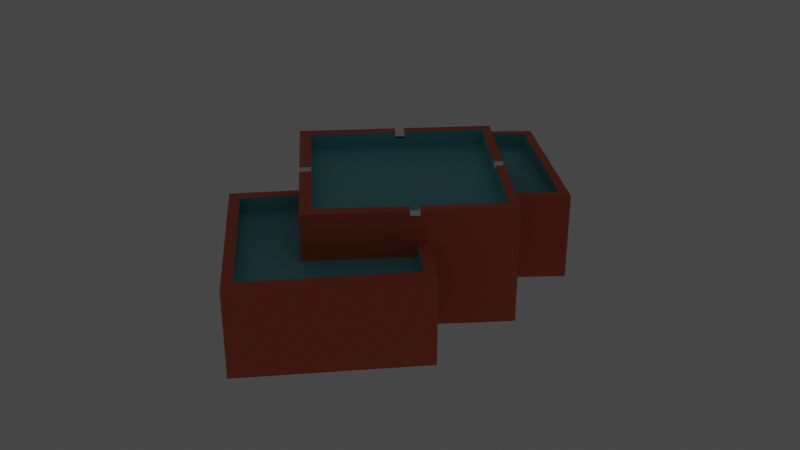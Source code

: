 # Source: pool2.blend  (saved by Blender 3.5.10; exported with 4.5.12 LTS)
import bpy
from mathutils import Matrix  # noqa: F401  (used for matrix-valued properties, if any)

bpy.ops.wm.read_factory_settings(use_empty=True)
scene = bpy.context.scene
scene.name = 'Scene'

# ---- collections
col_collection = bpy.data.collections.new('Collection'); scene.collection.children.link(col_collection)

# ---- materials (node trees are filled in below, after node groups)
mat_material = bpy.data.materials.new('Material')
mat_material.alpha_threshold = 0.0
mat_material.use_transparent_shadow = False
mat_material.roughness = 0.5
mat_material.line_color = (0.0, 0.0, 0.0, 1.0)
mat_material_001 = bpy.data.materials.new('Material.001')
mat_material_001.use_transparent_shadow = False
mat_material_002 = bpy.data.materials.new('Material.002')
mat_material_002.use_transparent_shadow = False

# ---- material node trees
mat_material.use_nodes = True; mat_material.node_tree.nodes.clear()
_N = mat_material.node_tree.nodes; _L = mat_material.node_tree.links
n0 = _N.new('ShaderNodeOutputMaterial'); n0.name = 'Material Output'; n0.location = (300, 300)
n1 = _N.new('ShaderNodeBsdfPrincipled'); n1.name = 'Principled BSDF'; n1.location = (10, 300)
n1.distribution = 'GGX'
n1.subsurface_method = 'RANDOM_WALK_SKIN'
n1.inputs[0].default_value = (0.1612, 0.5303, 0.5894, 1.0)
n1.inputs[3].default_value = 1.45
n1.inputs[27].default_value = (0.0, 0.0, 0.0, 1.0)
n1.inputs[28].default_value = 1.0
_L.new(n1.outputs[0], n0.inputs[0])
n0.is_active_output = True
mat_material_001.use_nodes = True; mat_material_001.node_tree.nodes.clear()
_N = mat_material_001.node_tree.nodes; _L = mat_material_001.node_tree.links
n0 = _N.new('ShaderNodeBsdfPrincipled'); n0.name = 'Principled BSDF'; n0.location = (10, 300)
n0.distribution = 'GGX'
n0.subsurface_method = 'RANDOM_WALK_SKIN'
n0.inputs[0].default_value = (0.7224, 0.1402, 0.06412, 1.0)
n0.inputs[3].default_value = 1.45
n0.inputs[27].default_value = (0.0, 0.0, 0.0, 1.0)
n0.inputs[28].default_value = 1.0
n1 = _N.new('ShaderNodeOutputMaterial'); n1.name = 'Material Output'; n1.location = (300, 300)
_L.new(n0.outputs[0], n1.inputs[0])
n1.is_active_output = True
mat_material_002.use_nodes = True; mat_material_002.node_tree.nodes.clear()
_N = mat_material_002.node_tree.nodes; _L = mat_material_002.node_tree.links
n0 = _N.new('ShaderNodeBsdfPrincipled'); n0.name = 'Principled BSDF'; n0.location = (10, 300)
n0.distribution = 'GGX'
n0.subsurface_method = 'RANDOM_WALK_SKIN'
n0.inputs[0].default_value = (1.0, 1.0, 1.0, 1.0)
n0.inputs[3].default_value = 1.45
n0.inputs[27].default_value = (0.0, 0.0, 0.0, 1.0)
n0.inputs[28].default_value = 1.0
n1 = _N.new('ShaderNodeOutputMaterial'); n1.name = 'Material Output'; n1.location = (300, 300)
_L.new(n0.outputs[0], n1.inputs[0])
n1.is_active_output = True

# ---- world
world_world = bpy.data.worlds.new('World'); scene.world = world_world
world_world.use_nodes = True; world_world.node_tree.nodes.clear()
_N = world_world.node_tree.nodes; _L = world_world.node_tree.links
n0 = _N.new('ShaderNodeOutputWorld'); n0.name = 'World Output'; n0.location = (300, 300)
n1 = _N.new('ShaderNodeBackground'); n1.name = 'Background'; n1.location = (10, 300)
n1.inputs[0].default_value = (0.05088, 0.05088, 0.05088, 1.0)
_L.new(n1.outputs[0], n0.inputs[0])
n0.is_active_output = True
world_world.color = (0.05088, 0.05088, 0.05088)
world_world.use_sun_shadow = False
world_world.sun_shadow_jitter_overblur = 0.0

# ---- lights
light_light = bpy.data.lights.new('Light', 'POINT')
light_light.transmission_factor = 0.0
light_light.energy = 1000.0
light_light.shadow_soft_size = 0.1
light_light.shadow_maximum_resolution = 0.006
light_light.use_absolute_resolution = True

# ---- meshes
me_cube = bpy.data.meshes.new('Cube')
me_cube.from_pydata([(1.0, 1.0, 1.0), (1.0, 1.0, -1.0), (1.0, -1.0, 1.0), (1.0, -1.0, -1.0), (-1.0, 1.0, 1.0), (-1.0, 1.0, -1.0), (-1.0, -1.0, 1.0), (-1.0, -1.0, -1.0), (1.697, 0.1818, -0.9944), (1.697, 0.1818, 0.482), (1.772, -1.668, -0.9944), (1.772, -1.668, 0.482), (-0.2426, 0.1459, -0.9944), (-0.2426, 0.1459, 0.482), (-0.1678, -1.704, -0.9944), (-0.1678, -1.704, 0.482), (0.1044, -0.04675, -0.9995), (0.1044, -0.04675, 0.5116), (-1.614, -0.1444, -0.9995), (-1.614, -0.1444, 0.5116), (0.1793, 1.647, -0.9995), (0.1793, 1.647, 0.5116), (-1.539, 1.55, -0.9995), (-1.539, 1.55, 0.5116), (1.632, -1.671, -0.9944), (1.632, -1.671, 0.482), (1.558, 0.1792, -0.9944), (1.558, 0.1792, 0.482), (-0.04638, -1.702, 0.482), (-0.1212, 0.1481, -0.9944), (-0.04638, -1.702, -0.9944), (-0.1212, 0.1481, 0.482), (1.768, -1.562, -0.9944), (1.768, -1.562, 0.482), (-0.1721, -1.598, -0.9944), (-0.1721, -1.598, 0.482), (1.628, -1.565, 0.482), (1.628, -1.565, -0.9944), (-0.05067, -1.596, 0.482), (-0.05067, -1.596, -0.9944), (1.701, 0.07632, -0.9944), (-0.2384, 0.04041, 0.482), (1.562, 0.07374, 0.482), (1.562, 0.07374, -0.9944), (-0.1169, 0.04266, 0.482), (-0.1169, 0.04266, -0.9944), (1.701, 0.07632, 0.482), (-0.2384, 0.04041, -0.9944), (-1.0, -0.885, -1.0), (1.0, -0.885, 1.0), (-1.0, -0.885, 1.0), (1.0, -0.885, -1.0), (-1.0, 0.9076, 1.0), (1.0, 0.9076, -1.0), (-1.0, 0.9076, -1.0), (1.0, 0.9076, 1.0), (0.8868, 1.0, -1.0), (0.8868, -1.0, 1.0), (0.8868, -1.0, -1.0), (0.8868, 1.0, 1.0), (0.8868, -0.885, -1.0), (0.8868, -0.885, 1.0), (0.8868, 0.9076, 1.0), (0.8868, 0.9076, -1.0), (-0.8928, 1.0, -1.0), (-0.8928, -1.0, 1.0), (-0.8928, -0.885, -1.0), (-0.8928, 0.9076, -1.0), (-0.8928, -1.0, -1.0), (-0.8928, 1.0, 1.0), (-0.8928, -0.885, 1.0), (-0.8928, 0.9076, 1.0), (-1.543, 1.458, -0.9995), (-1.543, 1.458, 0.5116), (0.1752, 1.555, -0.9995), (0.1752, 1.555, 0.5116), (-1.533, -0.1398, -0.9995), (-1.533, -0.1398, 0.5116), (-1.458, 1.554, -0.9995), (-1.458, 1.554, 0.5116), (-1.462, 1.462, 0.5116), (-1.462, 1.462, -0.9995), (-1.61, -0.05413, -0.9995), (0.1084, 0.04352, 0.5116), (-1.61, -0.05413, 0.5116), (0.1084, 0.04352, -0.9995), (-1.529, -0.04951, -0.9995), (-1.529, -0.04951, 0.5116), (0.003671, -0.05248, -0.9995), (0.07857, 1.641, 0.5116), (0.07451, 1.55, 0.5116), (0.07451, 1.55, -0.9995), (0.003671, -0.05248, 0.5116), (0.07857, 1.641, -0.9995), (0.007662, 0.0378, -0.9995), (0.007662, 0.0378, 0.5116), (1.628, -1.565, 0.2198), (-0.05067, -1.596, 0.2198), (1.562, 0.07374, 0.2198), (-0.1169, 0.04266, 0.2198), (-0.8928, -0.885, 0.7377), (0.8868, -0.885, 0.7377), (-0.8928, 0.9076, 0.7377), (0.8868, 0.9076, 0.7377), (-1.529, -0.04951, 0.2494), (-1.462, 1.462, 0.2494), (0.07451, 1.55, 0.2494), (0.007662, 0.0378, 0.2494), (-1.0, 0.08819, -1.0), (1.0, 0.08819, 1.0), (-1.0, 0.08819, 1.0), (1.0, 0.08819, -1.0), (0.8868, 0.08819, 1.0), (0.8868, 0.08819, -1.0), (-0.8928, 0.08819, -1.0), (-0.8928, 0.08819, 1.0), (0.8868, 0.08819, 0.7377), (-0.8928, 0.08819, 0.7377), (-1.0, -0.006066, -1.0), (1.0, -0.006066, 1.0), (0.8868, -0.006066, 1.0), (0.8868, -0.006066, -1.0), (-0.8928, -0.006066, -1.0), (-0.8928, -0.006066, 1.0), (0.8868, -0.006066, 0.7377), (-0.8928, -0.006066, 0.7377), (-1.0, -0.006066, 1.0), (1.0, -0.006066, -1.0), (0.04859, -1.0, -1.0), (0.04859, 1.0, 1.0), (0.04859, -0.885, 1.0), (0.04859, 0.9076, 1.0), (0.04859, 1.0, -1.0), (0.04859, -1.0, 1.0), (0.04859, -0.885, -1.0), (0.04859, 0.9076, -1.0), (0.04859, -0.885, 0.7377), (0.04859, 0.9076, 0.7377), (0.04859, 0.08819, 0.7377), (0.04859, 0.08819, -1.0), (0.04859, -0.006066, 0.7377), (0.04859, -0.006066, -1.0), (-0.05403, 1.0, -1.0), (-0.05403, -1.0, 1.0), (-0.05403, -0.885, -1.0), (-0.05403, 0.9076, -1.0), (-0.05403, 0.08819, -1.0), (-0.05403, -0.006066, -1.0), (-0.05403, -1.0, -1.0), (-0.05403, 1.0, 1.0), (-0.05403, -0.885, 1.0), (-0.05403, 0.9076, 1.0), (-0.05403, -0.885, 0.7377), (-0.05403, 0.9076, 0.7377), (-0.05403, 0.08819, 0.7377), (-0.05403, -0.006066, 0.7377), (1.0, 1.0, 0.9176), (-1.0, -1.0, 0.9176), (1.0, -1.0, 0.9176), (-1.0, 1.0, 0.9176), (1.0, -0.885, 0.9176), (-1.0, -0.885, 0.9176), (1.0, 0.9076, 0.9176), (-1.0, 0.9076, 0.9176), (0.8868, 1.0, 0.9176), (0.8868, -1.0, 0.9176), (-0.8928, 1.0, 0.9176), (-0.8928, -1.0, 0.9176), (-1.0, 0.08819, 0.9176), (1.0, 0.08819, 0.9176), (-1.0, -0.006066, 0.9176), (1.0, -0.006066, 0.9176), (0.04859, -1.0, 0.9176), (0.04859, 1.0, 0.9176), (-0.05403, 1.0, 0.9176), (-0.05403, -1.0, 0.9176), (0.8868, -0.885, 0.8863), (-0.8928, -0.885, 0.8863), (-0.8928, 0.9076, 0.8863), (0.8868, 0.9076, 0.8863), (0.8868, 0.08819, 0.8863), (-0.8928, 0.08819, 0.8863), (0.8868, -0.006066, 0.8863), (-0.8928, -0.006066, 0.8863), (0.04859, 0.9076, 0.8863), (0.04859, -0.885, 0.8863), (-0.05403, -0.885, 0.8863), (-0.05403, 0.9076, 0.8863), (0.8868, 0.08819, 0.8845), (1.0, 0.08819, 0.8845), (1.0, -0.006066, 0.8845), (0.8868, -0.006066, 0.8845), (-1.0, -0.006066, 0.918), (-1.0, 0.08819, 0.918), (-0.8928, 0.08819, 0.918), (-0.8928, -0.006066, 0.918), (-0.05403, -0.885, 0.9175), (0.04859, -0.885, 0.9175), (0.04859, -1.0, 0.9175), (-0.05403, -1.0, 0.9175), (-0.05403, 1.0, 0.9198), (0.04859, 1.0, 0.9198), (-0.05403, 0.9076, 0.9198), (0.04859, 0.9076, 0.9198), (0.8868, 0.08819, 0.9191), (1.0, 0.08819, 0.9191), (1.0, -0.006066, 0.9191), (0.8868, -0.006066, 0.9191)], [], [(70, 50, 6, 65), (167, 65, 6, 157), (163, 52, 4, 159), (60, 51, 3, 58), (160, 49, 2, 158), (164, 59, 0, 156), (32, 33, 11, 10), (30, 28, 15, 14), (47, 41, 13, 12), (26, 27, 9, 8), (45, 47, 12, 29), (42, 46, 9, 27), (76, 77, 19, 18), (72, 73, 23, 22), (93, 89, 21, 20), (85, 83, 17, 16), (91, 93, 20, 74), (95, 92, 17, 83), (44, 42, 27, 31), (40, 43, 26, 8), (29, 31, 27, 26), (10, 11, 25, 24), (12, 13, 31, 29), (41, 44, 31, 13), (43, 45, 29, 26), (24, 25, 28, 30), (24, 30, 39, 37), (15, 28, 38, 35), (10, 24, 37, 32), (28, 25, 36, 38), (25, 11, 33, 36), (30, 14, 34, 39), (14, 15, 35, 34), (40, 46, 33, 32), (8, 9, 46, 40), (37, 39, 45, 43), (35, 38, 44, 41), (32, 37, 43, 40), (38, 36, 96, 97), (36, 33, 46, 42), (39, 34, 47, 45), (34, 35, 41, 47), (171, 119, 49, 160), (121, 127, 51, 60), (157, 6, 50, 161), (123, 126, 50, 70), (69, 4, 52, 71), (56, 1, 53, 63), (156, 0, 55, 162), (168, 110, 52, 163), (132, 56, 63, 135), (0, 59, 62, 55), (119, 120, 61, 49), (141, 121, 60, 134), (173, 129, 59, 164), (134, 60, 58, 128), (158, 2, 57, 165), (49, 61, 57, 2), (48, 66, 68, 7), (159, 4, 69, 166), (118, 122, 66, 48), (5, 64, 67, 54), (149, 69, 71, 151), (80, 87, 104, 105), (175, 143, 65, 167), (150, 70, 65, 143), (89, 90, 75, 21), (94, 91, 74, 85), (20, 21, 75, 74), (82, 84, 73, 72), (82, 72, 81, 86), (23, 73, 80, 79), (84, 19, 77, 87), (72, 22, 78, 81), (22, 23, 79, 78), (88, 92, 77, 76), (73, 84, 87, 80), (18, 82, 86, 76), (18, 19, 84, 82), (88, 94, 85, 16), (90, 95, 83, 75), (74, 75, 83, 85), (42, 44, 99, 98), (76, 86, 94, 88), (16, 17, 92, 88), (86, 81, 91, 94), (79, 80, 90, 89), (87, 77, 92, 95), (81, 78, 93, 91), (78, 79, 89, 93), (97, 96, 98, 99), (155, 125, 100, 152), (105, 104, 107, 106), (95, 90, 106, 107), (36, 42, 98, 96), (90, 80, 105, 106), (185, 176, 101, 136), (183, 177, 100, 125), (187, 178, 102, 153), (44, 38, 97, 99), (87, 95, 107, 104), (180, 179, 103, 116), (182, 180, 116, 124), (178, 181, 117, 102), (153, 102, 117, 154), (54, 67, 114, 108), (135, 63, 113, 139), (55, 62, 112, 109), (133, 130, 197, 198), (71, 52, 110, 115), (63, 53, 111, 113), (162, 55, 109, 169), (161, 50, 126, 170), (176, 182, 124, 101), (181, 183, 125, 117), (154, 117, 125, 155), (108, 114, 122, 118), (139, 113, 121, 141), (109, 112, 188, 189), (197, 196, 199, 198), (113, 111, 127, 121), (146, 139, 141, 147), (116, 138, 140, 124), (145, 135, 139, 146), (103, 137, 138, 116), (179, 184, 137, 103), (186, 185, 136, 152), (124, 140, 136, 101), (61, 130, 133, 57), (165, 57, 133, 172), (59, 129, 131, 62), (144, 134, 128, 148), (147, 141, 134, 144), (142, 132, 135, 145), (64, 142, 145, 67), (122, 147, 144, 66), (166, 69, 149, 174), (66, 144, 148, 68), (177, 186, 152, 100), (67, 145, 146, 114), (114, 146, 147, 122), (138, 154, 155, 140), (137, 153, 154, 138), (184, 187, 153, 137), (140, 155, 152, 136), (150, 143, 199, 196), (131, 129, 201, 203), (128, 172, 175, 148), (64, 166, 174, 142), (142, 174, 173, 132), (58, 165, 172, 128), (111, 169, 171, 127), (48, 161, 170, 118), (53, 162, 169, 111), (118, 170, 168, 108), (148, 175, 167, 68), (5, 159, 166, 64), (3, 158, 165, 58), (132, 173, 164, 56), (108, 168, 163, 54), (1, 156, 162, 53), (7, 157, 161, 48), (127, 171, 160, 51), (56, 164, 156, 1), (51, 160, 158, 3), (54, 163, 159, 5), (68, 167, 157, 7), (70, 150, 186, 177), (201, 200, 202, 203), (62, 131, 184, 179), (149, 151, 202, 200), (61, 120, 182, 176), (71, 115, 181, 178), (112, 62, 179, 180), (151, 71, 178, 187), (123, 70, 177, 183), (130, 61, 176, 185), (191, 190, 206, 207), (120, 119, 190, 191), (194, 193, 192, 195), (115, 110, 193, 194), (126, 123, 195, 192), (205, 204, 207, 206), (190, 189, 205, 206), (188, 191, 207, 204), (189, 188, 204, 205)])
me_cube.polygons.foreach_set('material_index', [1, 1, 1, 0, 1, 1, 1, 1, 0, 1, 0, 1, 1, 1, 1, 0, 0, 0, 1, 0, 1, 1, 0, 0, 0, 1, 0, 1, 0, 1, 1, 0, 1, 1, 1, 0, 1, 0, 0, 1, 0, 1, 1, 0, 1, 1, 1, 0, 1, 1, 0, 1, 1, 0, 1, 0, 1, 1, 0, 1, 0, 0, 1, 0, 1, 1, 1, 0, 1, 1, 0, 1, 1, 0, 1, 1, 1, 0, 1, 0, 1, 1, 0, 0, 0, 0, 1, 1, 0, 1, 0, 0, 0, 0, 0, 0, 0, 0, 0, 0, 0, 0, 0, 0, 0, 0, 0, 1, 2, 1, 0, 1, 1, 0, 0, 0, 0, 0, 2, 2, 0, 0, 0, 0, 0, 0, 0, 0, 1, 1, 1, 0, 0, 0, 0, 0, 1, 0, 0, 0, 0, 0, 0, 0, 0, 2, 2, 1, 1, 1, 1, 1, 1, 1, 1, 1, 1, 1, 1, 1, 1, 1, 1, 1, 1, 1, 1, 0, 2, 0, 2, 0, 0, 0, 0, 0, 0, 0, 2, 2, 2, 2, 2, 0, 0, 0])
_uv = me_cube.uv_layers.new(name='UVMap')
_uv.uv.foreach_set('vector', [0.8616, 0.7356, 0.875, 0.7356, 0.875, 0.75, 0.8616, 0.75, 0.6147, 0.9866, 0.625, 0.9866, 0.625, 1.0, 0.6147, 1.0, 0.6147, 0.2384, 0.625, 0.2384, 0.625, 0.25, 0.6147, 0.25, 0.3609, 0.7356, 0.375, 0.7356, 0.375, 0.75, 0.3609, 0.75, 0.6147, 0.7356, 0.625, 0.7356, 0.625, 0.75, 0.6147, 0.75, 0.6147, 0.4859, 0.625, 0.4859, 0.625, 0.5, 0.6147, 0.5, 0.375, 0.2356, 0.625, 0.2356, 0.625, 0.25, 0.375, 0.25, 0.375, 0.4843, 0.625, 0.4843, 0.625, 0.5, 0.375, 0.5, 0.375, 0.7358, 0.625, 0.7358, 0.625, 0.75, 0.375, 0.75, 0.375, 0.982, 0.625, 0.982, 0.625, 1.0, 0.375, 1.0, 0.3593, 0.7358, 0.375, 0.7358, 0.375, 0.75, 0.3593, 0.75, 0.857, 0.7358, 0.875, 0.7358, 0.875, 0.75, 0.857, 0.75, 0.375, 0.2382, 0.625, 0.2382, 0.625, 0.25, 0.375, 0.25, 0.375, 0.4864, 0.625, 0.4864, 0.625, 0.5, 0.375, 0.5, 0.375, 0.7353, 0.625, 0.7353, 0.625, 0.75, 0.375, 0.75, 0.375, 0.9867, 0.625, 0.9867, 0.625, 1.0, 0.375, 1.0, 0.3614, 0.7353, 0.375, 0.7353, 0.375, 0.75, 0.3614, 0.75, 0.8617, 0.7353, 0.875, 0.7353, 0.875, 0.75, 0.8617, 0.75, 0.6407, 0.7358, 0.857, 0.7358, 0.857, 0.75, 0.6407, 0.75, 0.125, 0.7358, 0.143, 0.7358, 0.143, 0.75, 0.125, 0.75, 0.375, 0.7657, 0.625, 0.7657, 0.625, 0.982, 0.375, 0.982, 0.375, 0.25, 0.625, 0.25, 0.625, 0.268, 0.375, 0.268, 0.375, 0.75, 0.625, 0.75, 0.625, 0.7657, 0.375, 0.7657, 0.625, 0.7358, 0.6407, 0.7358, 0.6407, 0.75, 0.625, 0.75, 0.143, 0.7358, 0.3593, 0.7358, 0.3593, 0.75, 0.143, 0.75, 0.375, 0.268, 0.625, 0.268, 0.625, 0.4843, 0.375, 0.4843, 0.143, 0.5, 0.3593, 0.5, 0.3593, 0.5144, 0.143, 0.5144, 0.625, 0.5, 0.6407, 0.5, 0.6407, 0.5144, 0.625, 0.5144, 0.125, 0.5, 0.143, 0.5, 0.143, 0.5144, 0.125, 0.5144, 0.6407, 0.5, 0.857, 0.5, 0.857, 0.5144, 0.6407, 0.5144, 0.857, 0.5, 0.875, 0.5, 0.875, 0.5144, 0.857, 0.5144, 0.3593, 0.5, 0.375, 0.5, 0.375, 0.5144, 0.3593, 0.5144, 0.375, 0.5, 0.625, 0.5, 0.625, 0.5144, 0.375, 0.5144, 0.375, 0.01425, 0.625, 0.01425, 0.625, 0.2356, 0.375, 0.2356, 0.375, 0.0, 0.625, 0.0, 0.625, 0.01425, 0.375, 0.01425, 0.143, 0.5144, 0.3593, 0.5144, 0.3593, 0.7358, 0.143, 0.7358, 0.625, 0.5144, 0.6407, 0.5144, 0.6407, 0.7358, 0.625, 0.7358, 0.125, 0.5144, 0.143, 0.5144, 0.143, 0.7358, 0.125, 0.7358, 0.6407, 0.5144, 0.857, 0.5144, 0.857, 0.5144, 0.6407, 0.5144, 0.857, 0.5144, 0.875, 0.5144, 0.875, 0.7358, 0.857, 0.7358, 0.3593, 0.5144, 0.375, 0.5144, 0.375, 0.7358, 0.3593, 0.7358, 0.375, 0.5144, 0.625, 0.5144, 0.625, 0.7358, 0.375, 0.7358, 0.6147, 0.6258, 0.625, 0.6258, 0.625, 0.7356, 0.6147, 0.7356, 0.3609, 0.6258, 0.375, 0.6258, 0.375, 0.7356, 0.3609, 0.7356, 0.6147, 0.0, 0.625, 0.0, 0.625, 0.01438, 0.6147, 0.01438, 0.8616, 0.6258, 0.875, 0.6258, 0.875, 0.7356, 0.8616, 0.7356, 0.8616, 0.5, 0.875, 0.5, 0.875, 0.5116, 0.8616, 0.5116, 0.3609, 0.5, 0.375, 0.5, 0.375, 0.5116, 0.3609, 0.5116, 0.6147, 0.5, 0.625, 0.5, 0.625, 0.5116, 0.6147, 0.5116, 0.6147, 0.136, 0.625, 0.136, 0.625, 0.2384, 0.6147, 0.2384, 0.2561, 0.5, 0.3609, 0.5, 0.3609, 0.5116, 0.2561, 0.5116, 0.625, 0.5, 0.6391, 0.5, 0.6391, 0.5116, 0.625, 0.5116, 0.625, 0.6258, 0.6391, 0.6258, 0.6391, 0.7356, 0.625, 0.7356, 0.2561, 0.6258, 0.3609, 0.6258, 0.3609, 0.7356, 0.2561, 0.7356, 0.6147, 0.3811, 0.625, 0.3811, 0.625, 0.4859, 0.6147, 0.4859, 0.2561, 0.7356, 0.3609, 0.7356, 0.3609, 0.75, 0.2561, 0.75, 0.6147, 0.75, 0.625, 0.75, 0.625, 0.7641, 0.6147, 0.7641, 0.625, 0.7356, 0.6391, 0.7356, 0.6391, 0.75, 0.625, 0.75, 0.125, 0.7356, 0.1384, 0.7356, 0.1384, 0.75, 0.125, 0.75, 0.6147, 0.25, 0.625, 0.25, 0.625, 0.2634, 0.6147, 0.2634, 0.125, 0.6258, 0.1384, 0.6258, 0.1384, 0.7356, 0.125, 0.7356, 0.125, 0.5, 0.1384, 0.5, 0.1384, 0.5116, 0.125, 0.5116, 0.7568, 0.5, 0.8616, 0.5, 0.8616, 0.5116, 0.7568, 0.5116, 0.6386, 0.5118, 0.8617, 0.5118, 0.8617, 0.5118, 0.6386, 0.5118, 0.6147, 0.8818, 0.625, 0.8818, 0.625, 0.9866, 0.6147, 0.9866, 0.7568, 0.7356, 0.8616, 0.7356, 0.8616, 0.75, 0.7568, 0.75, 0.625, 0.7353, 0.6386, 0.7353, 0.6386, 0.75, 0.625, 0.75, 0.1383, 0.7353, 0.3614, 0.7353, 0.3614, 0.75, 0.1383, 0.75, 0.375, 0.75, 0.625, 0.75, 0.625, 0.7636, 0.375, 0.7636, 0.375, 0.2633, 0.625, 0.2633, 0.625, 0.4864, 0.375, 0.4864, 0.1383, 0.5, 0.3614, 0.5, 0.3614, 0.5118, 0.1383, 0.5118, 0.625, 0.5, 0.6386, 0.5, 0.6386, 0.5118, 0.625, 0.5118, 0.8617, 0.5, 0.875, 0.5, 0.875, 0.5118, 0.8617, 0.5118, 0.3614, 0.5, 0.375, 0.5, 0.375, 0.5118, 0.3614, 0.5118, 0.375, 0.5, 0.625, 0.5, 0.625, 0.5118, 0.375, 0.5118, 0.375, 0.01465, 0.625, 0.01465, 0.625, 0.2382, 0.375, 0.2382, 0.6386, 0.5, 0.8617, 0.5, 0.8617, 0.5118, 0.6386, 0.5118, 0.125, 0.5, 0.1383, 0.5, 0.1383, 0.5118, 0.125, 0.5118, 0.375, 0.25, 0.625, 0.25, 0.625, 0.2633, 0.375, 0.2633, 0.125, 0.7353, 0.1383, 0.7353, 0.1383, 0.75, 0.125, 0.75, 0.6386, 0.7353, 0.8617, 0.7353, 0.8617, 0.75, 0.6386, 0.75, 0.375, 0.7636, 0.625, 0.7636, 0.625, 0.9867, 0.375, 0.9867, 0.857, 0.7358, 0.6407, 0.7358, 0.6407, 0.7358, 0.857, 0.7358, 0.125, 0.5118, 0.1383, 0.5118, 0.1383, 0.7353, 0.125, 0.7353, 0.375, 0.0, 0.625, 0.0, 0.625, 0.01465, 0.375, 0.01465, 0.1383, 0.5118, 0.3614, 0.5118, 0.3614, 0.7353, 0.1383, 0.7353, 0.625, 0.5118, 0.6386, 0.5118, 0.6386, 0.7353, 0.625, 0.7353, 0.8617, 0.5118, 0.875, 0.5118, 0.875, 0.7353, 0.8617, 0.7353, 0.3614, 0.5118, 0.375, 0.5118, 0.375, 0.7353, 0.3614, 0.7353, 0.375, 0.5118, 0.625, 0.5118, 0.625, 0.7353, 0.375, 0.7353, 0.6407, 0.5144, 0.857, 0.5144, 0.857, 0.7358, 0.6407, 0.7358, 0.7568, 0.6258, 0.8616, 0.6258, 0.8616, 0.7356, 0.7568, 0.7356, 0.6386, 0.5118, 0.8617, 0.5118, 0.8617, 0.7353, 0.6386, 0.7353, 0.8617, 0.7353, 0.6386, 0.7353, 0.6386, 0.7353, 0.8617, 0.7353, 0.857, 0.5144, 0.857, 0.7358, 0.857, 0.7358, 0.857, 0.5144, 0.6386, 0.7353, 0.6386, 0.5118, 0.6386, 0.5118, 0.6386, 0.7353, 0.7439, 0.7356, 0.6391, 0.7356, 0.6391, 0.7356, 0.7439, 0.7356, 0.8616, 0.6258, 0.8616, 0.7356, 0.8616, 0.7356, 0.8616, 0.6258, 0.7568, 0.5116, 0.8616, 0.5116, 0.8616, 0.5116, 0.7568, 0.5116, 0.6407, 0.7358, 0.6407, 0.5144, 0.6407, 0.5144, 0.6407, 0.7358, 0.8617, 0.5118, 0.8617, 0.7353, 0.8617, 0.7353, 0.8617, 0.5118, 0.6391, 0.614, 0.6391, 0.5116, 0.6391, 0.5116, 0.6391, 0.614, 0.6391, 0.6258, 0.6391, 0.614, 0.6391, 0.614, 0.6391, 0.6258, 0.8616, 0.5116, 0.8616, 0.614, 0.8616, 0.614, 0.8616, 0.5116, 0.7568, 0.5116, 0.8616, 0.5116, 0.8616, 0.614, 0.7568, 0.614, 0.125, 0.5116, 0.1384, 0.5116, 0.1384, 0.614, 0.125, 0.614, 0.2561, 0.5116, 0.3609, 0.5116, 0.3609, 0.614, 0.2561, 0.614, 0.625, 0.5116, 0.6391, 0.5116, 0.6391, 0.614, 0.625, 0.614, 0.7439, 0.75, 0.7439, 0.7356, 0.7439, 0.7356, 0.7439, 0.75, 0.8616, 0.5116, 0.875, 0.5116, 0.875, 0.614, 0.8616, 0.614, 0.3609, 0.5116, 0.375, 0.5116, 0.375, 0.614, 0.3609, 0.614, 0.6147, 0.5116, 0.625, 0.5116, 0.625, 0.614, 0.6147, 0.614, 0.6147, 0.01438, 0.625, 0.01438, 0.625, 0.1242, 0.6147, 0.1242, 0.6391, 0.7356, 0.6391, 0.6258, 0.6391, 0.6258, 0.6391, 0.7356, 0.8616, 0.614, 0.8616, 0.6258, 0.8616, 0.6258, 0.8616, 0.614, 0.7568, 0.614, 0.8616, 0.614, 0.8616, 0.6258, 0.7568, 0.6258, 0.125, 0.614, 0.1384, 0.614, 0.1384, 0.6258, 0.125, 0.6258, 0.2561, 0.614, 0.3609, 0.614, 0.3609, 0.6258, 0.2561, 0.6258, 0.625, 0.614, 0.6391, 0.614, 0.6391, 0.614, 0.625, 0.614, 0.7439, 0.7356, 0.7568, 0.7356, 0.7568, 0.75, 0.7439, 0.75, 0.3609, 0.614, 0.375, 0.614, 0.375, 0.6258, 0.3609, 0.6258, 0.2432, 0.614, 0.2561, 0.614, 0.2561, 0.6258, 0.2432, 0.6258, 0.6391, 0.614, 0.7439, 0.614, 0.7439, 0.6258, 0.6391, 0.6258, 0.2432, 0.5116, 0.2561, 0.5116, 0.2561, 0.614, 0.2432, 0.614, 0.6391, 0.5116, 0.7439, 0.5116, 0.7439, 0.614, 0.6391, 0.614, 0.6391, 0.5116, 0.7439, 0.5116, 0.7439, 0.5116, 0.6391, 0.5116, 0.7568, 0.7356, 0.7439, 0.7356, 0.7439, 0.7356, 0.7568, 0.7356, 0.6391, 0.6258, 0.7439, 0.6258, 0.7439, 0.7356, 0.6391, 0.7356, 0.6391, 0.7356, 0.7439, 0.7356, 0.7439, 0.75, 0.6391, 0.75, 0.6147, 0.7641, 0.625, 0.7641, 0.625, 0.8689, 0.6147, 0.8689, 0.6391, 0.5, 0.7439, 0.5, 0.7439, 0.5116, 0.6391, 0.5116, 0.2432, 0.7356, 0.2561, 0.7356, 0.2561, 0.75, 0.2432, 0.75, 0.2432, 0.6258, 0.2561, 0.6258, 0.2561, 0.7356, 0.2432, 0.7356, 0.2432, 0.5, 0.2561, 0.5, 0.2561, 0.5116, 0.2432, 0.5116, 0.1384, 0.5, 0.2432, 0.5, 0.2432, 0.5116, 0.1384, 0.5116, 0.1384, 0.6258, 0.2432, 0.6258, 0.2432, 0.7356, 0.1384, 0.7356, 0.6147, 0.2634, 0.625, 0.2634, 0.625, 0.3682, 0.6147, 0.3682, 0.1384, 0.7356, 0.2432, 0.7356, 0.2432, 0.75, 0.1384, 0.75, 0.8616, 0.7356, 0.7568, 0.7356, 0.7568, 0.7356, 0.8616, 0.7356, 0.1384, 0.5116, 0.2432, 0.5116, 0.2432, 0.614, 0.1384, 0.614, 0.1384, 0.614, 0.2432, 0.614, 0.2432, 0.6258, 0.1384, 0.6258, 0.7439, 0.614, 0.7568, 0.614, 0.7568, 0.6258, 0.7439, 0.6258, 0.7439, 0.5116, 0.7568, 0.5116, 0.7568, 0.614, 0.7439, 0.614, 0.7439, 0.5116, 0.7568, 0.5116, 0.7568, 0.5116, 0.7439, 0.5116, 0.7439, 0.6258, 0.7568, 0.6258, 0.7568, 0.7356, 0.7439, 0.7356, 0.7568, 0.7356, 0.7568, 0.75, 0.7568, 0.75, 0.7568, 0.7356, 0.7439, 0.5116, 0.7439, 0.5, 0.7439, 0.5, 0.7439, 0.5116, 0.375, 0.8689, 0.6147, 0.8689, 0.6147, 0.8818, 0.375, 0.8818, 0.375, 0.2634, 0.6147, 0.2634, 0.6147, 0.3682, 0.375, 0.3682, 0.375, 0.3682, 0.6147, 0.3682, 0.6147, 0.3811, 0.375, 0.3811, 0.375, 0.7641, 0.6147, 0.7641, 0.6147, 0.8689, 0.375, 0.8689, 0.375, 0.614, 0.6147, 0.614, 0.6147, 0.6258, 0.375, 0.6258, 0.375, 0.01438, 0.6147, 0.01438, 0.6147, 0.1242, 0.375, 0.1242, 0.375, 0.5116, 0.6147, 0.5116, 0.6147, 0.614, 0.375, 0.614, 0.375, 0.1242, 0.6147, 0.1242, 0.6147, 0.136, 0.375, 0.136, 0.375, 0.8818, 0.6147, 0.8818, 0.6147, 0.9866, 0.375, 0.9866, 0.375, 0.25, 0.6147, 0.25, 0.6147, 0.2634, 0.375, 0.2634, 0.375, 0.75, 0.6147, 0.75, 0.6147, 0.7641, 0.375, 0.7641, 0.375, 0.3811, 0.6147, 0.3811, 0.6147, 0.4859, 0.375, 0.4859, 0.375, 0.136, 0.6147, 0.136, 0.6147, 0.2384, 0.375, 0.2384, 0.375, 0.5, 0.6147, 0.5, 0.6147, 0.5116, 0.375, 0.5116, 0.375, 0.0, 0.6147, 0.0, 0.6147, 0.01438, 0.375, 0.01438, 0.375, 0.6258, 0.6147, 0.6258, 0.6147, 0.7356, 0.375, 0.7356, 0.375, 0.4859, 0.6147, 0.4859, 0.6147, 0.5, 0.375, 0.5, 0.375, 0.7356, 0.6147, 0.7356, 0.6147, 0.75, 0.375, 0.75, 0.375, 0.2384, 0.6147, 0.2384, 0.6147, 0.25, 0.375, 0.25, 0.375, 0.9866, 0.6147, 0.9866, 0.6147, 1.0, 0.375, 1.0, 0.8616, 0.7356, 0.7568, 0.7356, 0.7568, 0.7356, 0.8616, 0.7356, 0.7439, 0.5, 0.7568, 0.5, 0.7568, 0.5116, 0.7439, 0.5116, 0.6391, 0.5116, 0.7439, 0.5116, 0.7439, 0.5116, 0.6391, 0.5116, 0.7568, 0.5, 0.7568, 0.5116, 0.7568, 0.5116, 0.7568, 0.5, 0.6391, 0.7356, 0.6391, 0.6258, 0.6391, 0.6258, 0.6391, 0.7356, 0.8616, 0.5116, 0.8616, 0.614, 0.8616, 0.614, 0.8616, 0.5116, 0.6391, 0.614, 0.6391, 0.5116, 0.6391, 0.5116, 0.6391, 0.614, 0.7568, 0.5116, 0.8616, 0.5116, 0.8616, 0.5116, 0.7568, 0.5116, 0.8616, 0.6258, 0.8616, 0.7356, 0.8616, 0.7356, 0.8616, 0.6258, 0.7439, 0.7356, 0.6391, 0.7356, 0.6391, 0.7356, 0.7439, 0.7356, 0.6391, 0.6258, 0.625, 0.6258, 0.625, 0.6258, 0.6391, 0.6258, 0.6391, 0.6258, 0.625, 0.6258, 0.625, 0.6258, 0.6391, 0.6258, 0.8616, 0.614, 0.875, 0.614, 0.875, 0.6258, 0.8616, 0.6258, 0.8616, 0.614, 0.875, 0.614, 0.875, 0.614, 0.8616, 0.614, 0.875, 0.6258, 0.8616, 0.6258, 0.8616, 0.6258, 0.875, 0.6258, 0.625, 0.614, 0.6391, 0.614, 0.6391, 0.6258, 0.625, 0.6258, 0.0, 0.0, 0.0, 0.0, 0.0, 0.0, 0.0, 0.0, 0.0, 0.0, 0.0, 0.0, 0.0, 0.0, 0.0, 0.0, 0.625, 0.614, 0.6391, 0.614, 0.6391, 0.614, 0.625, 0.614])
me_cube.materials.append(mat_material)
me_cube.materials.append(mat_material_001)
me_cube.materials.append(mat_material_002)
me_cube.use_mirror_vertex_groups = False
me_cube.update()

# ---- objects
ob_cube = bpy.data.objects.new('Cube', me_cube)
ob_light = bpy.data.objects.new('Light', light_light)

# ---- transforms, parenting, visibility, modifiers, constraints
ob_cube.location = (0.0, 0.0, 0.0)
ob_cube.rotation_euler = (0.0, -0.0, -0.8015)
ob_cube.scale = (29.97, 30.48, 18.29)
ob_cube.lock_rotations_4d = False
ob_cube.empty_display_type = 'ARROWS'
ob_cube.lineart.crease_threshold = 0.0
ob_light.location = (4.076, 1.005, 5.904)
ob_light.rotation_euler = (0.6503, 0.05522, 1.866)
ob_light.lock_rotations_4d = False
ob_light.empty_display_type = 'ARROWS'
ob_light.color = (0.0, 0.0, 0.0, 0.0)
ob_light.lineart.crease_threshold = 0.0

# ---- collection membership
col_collection.objects.link(ob_cube)
col_collection.objects.link(ob_light)

# ---- scene / render settings (as saved in the file)
scene.frame_start = 1; scene.frame_end = 250; scene.frame_set(1)
scene.render.engine = 'BLENDER_EEVEE_NEXT'
scene.cycles.sampling_pattern = 'TABULATED_SOBOL'
scene.view_settings.view_transform = 'Filmic'
scene.unit_settings.scale_length = 0.01
bpy.context.view_layer.update()

# ---- added for rendering (the .blend has no active camera): camera
cam_auto = bpy.data.cameras.new('AutoCamera')
cam_auto.lens = 50.0
cam_auto.sensor_width = 36.0
cam_auto.clip_end = 3359.16
ob_auto_camera = bpy.data.objects.new('AutoCamera', cam_auto)
scene.collection.objects.link(ob_auto_camera)
ob_auto_camera.location = (192.428, -231.989, 153.125)
ob_auto_camera.rotation_euler = (1.09748, -7.21219e-08, 0.694738)
scene.camera = ob_auto_camera
bpy.context.view_layer.update()
